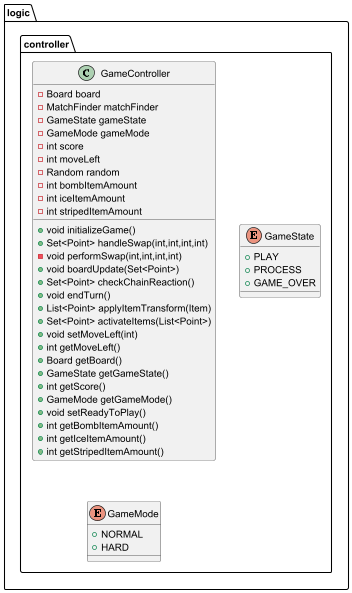

The diagram above was rendered by PlantUML. Its source (embedded in the PNG):
@startuml
class logic.controller.GameController {
- Board board
- MatchFinder matchFinder
- GameState gameState
- GameMode gameMode
- int score
- int moveLeft
- Random random
- int bombItemAmount
- int iceItemAmount
- int stripedItemAmount
+ void initializeGame()
+ Set<Point> handleSwap(int,int,int,int)
- void performSwap(int,int,int,int)
+ void boardUpdate(Set<Point>)
+ Set<Point> checkChainReaction()
+ void endTurn()
+ List<Point> applyItemTransform(Item)
+ Set<Point> activateItems(List<Point>)
+ void setMoveLeft(int)
+ int getMoveLeft()
+ Board getBoard()
+ GameState getGameState()
+ int getScore()
+ GameMode getGameMode()
+ void setReadyToPlay()
+ int getBombItemAmount()
+ int getIceItemAmount()
+ int getStripedItemAmount()
}


enum logic.controller.GameState {
+  PLAY
+  PROCESS
+  GAME_OVER
}

enum logic.controller.GameMode {
+  NORMAL
+  HARD
}

@enduml